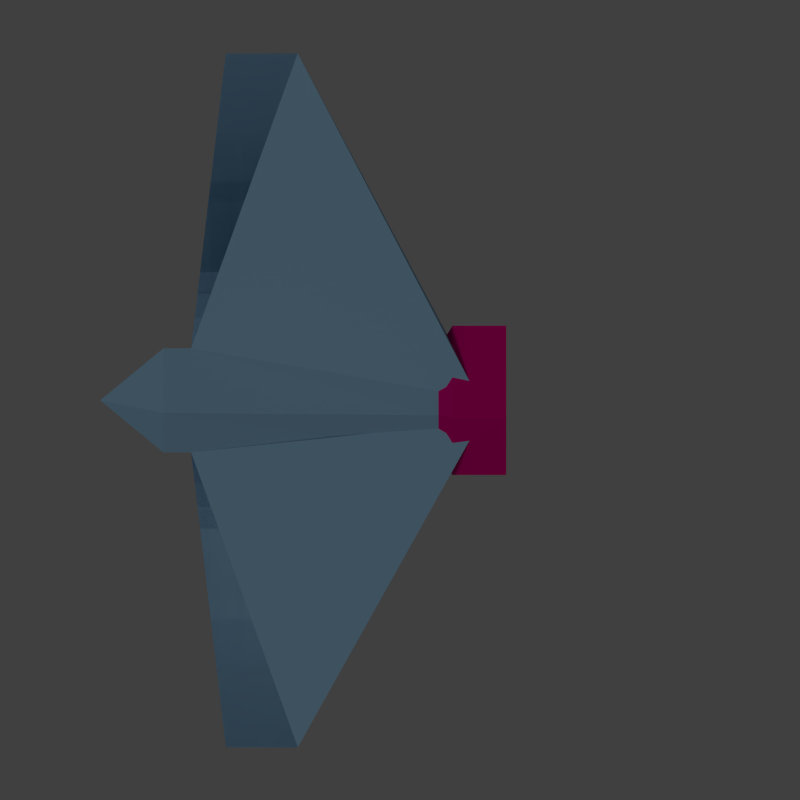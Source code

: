# Source: enemy_spam.blend  (saved by Blender 2.71.0; exported with 4.5.12 LTS)
import bpy
from mathutils import Matrix  # noqa: F401  (used for matrix-valued properties, if any)

bpy.ops.wm.read_factory_settings(use_empty=True)
scene = bpy.context.scene
scene.name = 'Scene'

# ---- collections
col_collection_1 = bpy.data.collections.new('Collection 1'); scene.collection.children.link(col_collection_1)
col_collection_2 = bpy.data.collections.new('Collection 2'); scene.collection.children.link(col_collection_2)

# ---- materials (node trees are filled in below, after node groups)
mat_material_001 = bpy.data.materials.new('Material.001')
mat_material_001.alpha_threshold = 0.0
mat_material_001.use_transparent_shadow = False
mat_material_001.diffuse_color = (0.8, 0.0, 0.2346, 1.0)
mat_material_001.roughness = 0.5
mat_material_001.line_color = (0.0, 0.0, 0.0, 1.0)
mat_material_002 = bpy.data.materials.new('Material.002')
mat_material_002.alpha_threshold = 0.0
mat_material_002.use_transparent_shadow = False
mat_material_002.diffuse_color = (0.3355, 0.5826, 0.8, 1.0)
mat_material_002.specular_color = (0.9849, 0.9699, 1.0)
mat_material_002.roughness = 0.5
mat_material_002.line_color = (0.0, 0.0, 0.0, 1.0)

# ---- material node trees

# ---- world
world_world = bpy.data.worlds.new('World'); scene.world = world_world
world_world.color = (0.05088, 0.05088, 0.05088)
world_world.use_sun_shadow = False
world_world.sun_shadow_jitter_overblur = 0.0
world_world.cycles.sampling_method = 'MANUAL'
world_world.cycles.sample_map_resolution = 256

# ---- cameras
cam_camera = bpy.data.cameras.new('Camera')
cam_camera.type = 'ORTHO'
cam_camera.clip_end = 100.0
cam_camera.lens = 35.0
cam_camera.sensor_width = 32.0
cam_camera.sensor_height = 18.0
cam_camera.ortho_scale = 7.314
cam_camera.dof.focus_distance = 0.0
cam_camera.dof.aperture_fstop = 128.0

# ---- lights
light_sun = bpy.data.lights.new('Sun', 'SUN')
light_sun.transmission_factor = 0.0
light_sun.angle = 0.1993
light_sun.energy = 0.3
light_sun.shadow_buffer_clip_start = 0.5
light_sun.shadow_soft_size = 0.1
light_sun.shadow_cascade_max_distance = 1000.0
light_sun.cycles.use_multiple_importance_sampling = False

# ---- meshes
me_plane_001 = bpy.data.meshes.new('Plane.001')
me_plane_001.from_pydata([(-0.6862, 0.3316, 0.0), (1.0, 1.0, 0.0), (-1.0, 1.434, 0.0), (-0.6046, 1.0, 0.0), (1.368, 0.0, 0.0), (-0.6862, 0.3399, 0.8129), (-0.6862, 1.434, 0.0), (-0.00549, 0.3316, 0.0), (0.8376, 1.0, 0.0), (0.2157, 6.665, 6.334e-09), (-0.8478, 0.1899, -0.5175), (-1.0, 0.0, -0.8129), (-0.8431, 0.0, 0.2441), (-1.0, 0.3399, 0.8129), (-0.6046, 0.3399, 0.5842), (-0.00549, 0.3316, 0.8129), (-0.00549, 0.0, 0.8129), (-0.00549, 0.0, 0.0), (-1.0, 0.0, 0.8129), (-0.6862, 0.0, -0.8129), (-0.6046, 0.0, -0.6889), (1.0, 0.0, -0.5842), (-0.6046, 0.0, 0.5842), (-0.6862, 0.0, 0.8129), (1.034, 0.3399, 0.5842), (1.034, 0.0, 0.5842), (0.6355, 6.665, 3.167e-09)], [(16, 18), (22, 23)], [(5, 13, 2, 6), (5, 23, 18, 13), (3, 14, 5, 6), (7, 0, 5, 15), (5, 23, 16, 15), (22, 14, 24, 25), (7, 15, 16, 17), (1, 24, 14, 3, 8), (1, 8, 3, 20, 21), (3, 6, 19, 20), (11, 19, 6, 2), (9, 26, 8, 12), (10, 9, 12), (25, 24, 4), (1, 4, 24), (1, 21, 4), (9, 10, 8, 26)])
me_plane_001.polygons.foreach_set('material_index', [0, 0, 0, 0, 0, 1, 0, 1, 1, 0, 0, 1, 1, 1, 1, 1, 1])
me_plane_001.materials.append(mat_material_001)
me_plane_001.materials.append(mat_material_002)
me_plane_001.use_remesh_preserve_volume = False
me_plane_001.use_remesh_preserve_attributes = False
me_plane_001.use_mirror_vertex_groups = False
me_plane_001.update()

# ---- objects
ob_sun = bpy.data.objects.new('Sun', light_sun)
ob_camera = bpy.data.objects.new('Camera', cam_camera)
ob_plane = bpy.data.objects.new('Plane', me_plane_001)

# ---- transforms, parenting, visibility, modifiers, constraints
ob_sun.location = (1.801, 24.19, -1.876)
ob_sun.rotation_euler = (4.959, 9.852, -0.4626)
ob_sun.lineart.crease_threshold = 0.0
ob_camera.location = (-1.496, 15.42, 0.0)
ob_camera.rotation_euler = (1.571, 0.0, 3.142)
ob_camera.scale = (0.9392, 0.9392, 0.9392)
ob_camera.lock_rotations_4d = False
ob_camera.empty_display_type = 'ARROWS'
ob_camera.color = (0.0, 0.0, 0.0, 0.0)
ob_camera.display_type = 'WIRE'
ob_camera.lineart.crease_threshold = 0.0
ob_plane.location = (-0.8934, 0.0, 0.0)
ob_plane.rotation_euler = (1.178, -0.0, 0.0)
ob_plane.scale = (1.568, 0.5151, 0.5151)
ob_plane.lineart.crease_threshold = 0.0
_vg = ob_plane.vertex_groups.new(name='Engine')
_vg = ob_plane.vertex_groups.new(name='Body')
_m = ob_plane.modifiers.new('Mirror', 'MIRROR')
_m.use_axis = (False, True, False)

# ---- collection membership
col_collection_1.objects.link(ob_sun)
col_collection_1.objects.link(ob_camera)
col_collection_2.objects.link(ob_plane)

# ---- scene / render settings (as saved in the file)
scene.camera = ob_camera
scene.frame_start = 0; scene.frame_end = 15; scene.frame_set(3)
scene.render.engine = 'BLENDER_EEVEE_NEXT'
scene.render.resolution_x = 256
scene.render.resolution_y = 256
scene.render.resolution_percentage = 50
scene.render.dither_intensity = 0.0
scene.cycles.use_denoising = False
scene.cycles.samples = 10
scene.cycles.sampling_pattern = 'TABULATED_SOBOL'
scene.cycles.light_sampling_threshold = 0.0
scene.cycles.use_adaptive_sampling = False
scene.cycles.use_light_tree = False
scene.cycles.blur_glossy = 0.0
scene.cycles.volume_bounces = 1
scene.cycles.pixel_filter_type = 'GAUSSIAN'
scene.cycles.sample_clamp_indirect = 0.0
scene.view_settings.view_transform = 'Standard'
bpy.context.view_layer.update()
